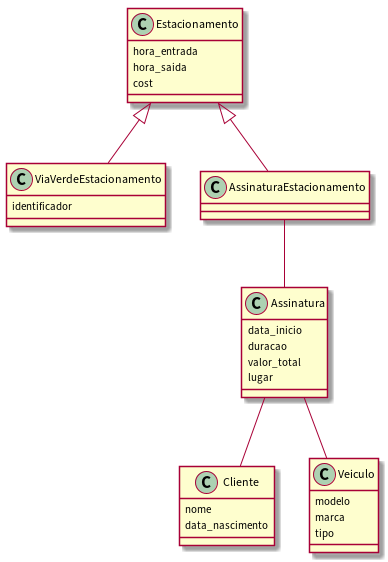

The diagram above was rendered by PlantUML. Its source (embedded in the PNG):
@startuml

class Estacionamento {
  hora_entrada
  hora_saida
  cost
}

class ViaVerdeEstacionamento {
  identificador
}

class AssinaturaEstacionamento {

}

class Assinatura {
  data_inicio
  duracao
  valor_total
  lugar
}

class Cliente {
  nome
  data_nascimento
}

class Veiculo {
  modelo
  marca
  tipo
}

Estacionamento ^-- ViaVerdeEstacionamento
Estacionamento ^-- AssinaturaEstacionamento

AssinaturaEstacionamento -- Assinatura
Assinatura -- Cliente
Assinatura -- Veiculo

@enduml